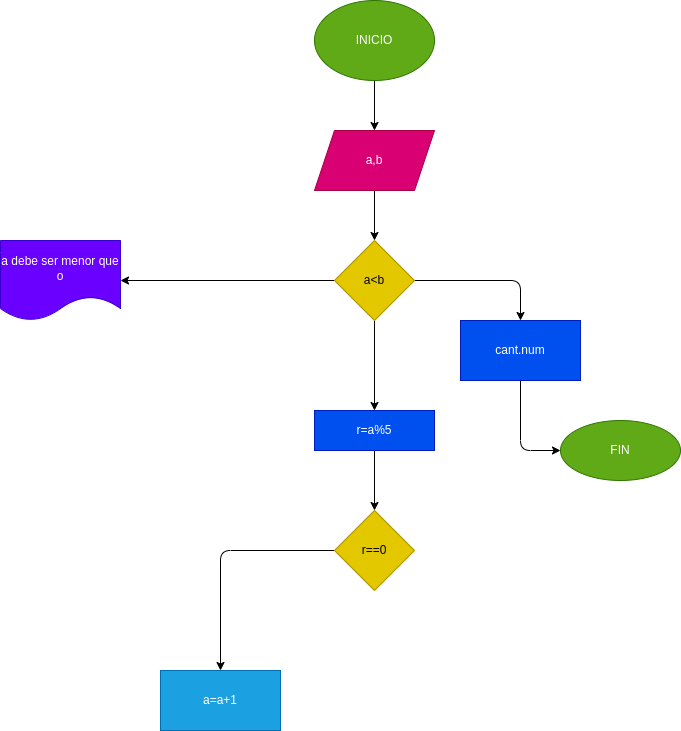

The diagram above was exported from draw.io. Its source (the exported page's mxGraphModel, read from the mxfile embedded in the PNG):
<mxGraphModel dx="903" dy="201" grid="1" gridSize="10" guides="1" tooltips="1" connect="1" arrows="1" fold="1" page="1" pageScale="1" pageWidth="827" pageHeight="1169" math="0" shadow="0">
  <root>
    <mxCell id="0" />
    <mxCell id="1" parent="0" />
    <mxCell id="4" value="" style="edgeStyle=none;html=1;" parent="1" source="2" edge="1">
      <mxGeometry relative="1" as="geometry">
        <mxPoint x="354" y="240" as="targetPoint" />
      </mxGeometry>
    </mxCell>
    <mxCell id="2" value="INICIO" style="ellipse;whiteSpace=wrap;html=1;fillColor=#60a917;fontColor=#ffffff;strokeColor=#2D7600;" parent="1" vertex="1">
      <mxGeometry x="294" y="110" width="120" height="80" as="geometry" />
    </mxCell>
    <mxCell id="7" value="" style="edgeStyle=none;html=1;" parent="1" source="5" target="6" edge="1">
      <mxGeometry relative="1" as="geometry" />
    </mxCell>
    <mxCell id="5" value="a,b" style="shape=parallelogram;perimeter=parallelogramPerimeter;whiteSpace=wrap;html=1;fixedSize=1;fillColor=#d80073;fontColor=#ffffff;strokeColor=#A50040;" parent="1" vertex="1">
      <mxGeometry x="294" y="240" width="120" height="60" as="geometry" />
    </mxCell>
    <mxCell id="9" value="" style="edgeStyle=none;html=1;" parent="1" source="6" target="8" edge="1">
      <mxGeometry relative="1" as="geometry" />
    </mxCell>
    <mxCell id="11" value="" style="edgeStyle=none;html=1;" parent="1" source="6" target="10" edge="1">
      <mxGeometry relative="1" as="geometry">
        <Array as="points">
          <mxPoint x="500" y="390" />
        </Array>
      </mxGeometry>
    </mxCell>
    <mxCell id="13" value="" style="edgeStyle=none;html=1;" parent="1" source="6" target="12" edge="1">
      <mxGeometry relative="1" as="geometry" />
    </mxCell>
    <mxCell id="6" value="a&amp;lt;b" style="rhombus;whiteSpace=wrap;html=1;fillColor=#e3c800;fontColor=#000000;strokeColor=#B09500;" parent="1" vertex="1">
      <mxGeometry x="314" y="350" width="80" height="80" as="geometry" />
    </mxCell>
    <mxCell id="8" value="a debe ser menor que o" style="shape=document;whiteSpace=wrap;html=1;boundedLbl=1;fillColor=#6a00ff;fontColor=#ffffff;strokeColor=#3700CC;" parent="1" vertex="1">
      <mxGeometry x="-20" y="350" width="120" height="80" as="geometry" />
    </mxCell>
    <mxCell id="21" value="" style="edgeStyle=none;html=1;" parent="1" source="10" target="20" edge="1">
      <mxGeometry relative="1" as="geometry">
        <Array as="points">
          <mxPoint x="500" y="560" />
        </Array>
      </mxGeometry>
    </mxCell>
    <mxCell id="10" value="cant.num" style="whiteSpace=wrap;html=1;fillColor=#0050ef;fontColor=#ffffff;strokeColor=#001DBC;" parent="1" vertex="1">
      <mxGeometry x="440" y="430" width="120" height="60" as="geometry" />
    </mxCell>
    <mxCell id="15" value="" style="edgeStyle=none;html=1;" parent="1" source="12" target="14" edge="1">
      <mxGeometry relative="1" as="geometry" />
    </mxCell>
    <mxCell id="12" value="r=a%5" style="whiteSpace=wrap;html=1;fillColor=#0050ef;fontColor=#ffffff;strokeColor=#001DBC;" parent="1" vertex="1">
      <mxGeometry x="294" y="520" width="120" height="40" as="geometry" />
    </mxCell>
    <mxCell id="19" value="" style="edgeStyle=none;html=1;" parent="1" source="14" target="18" edge="1">
      <mxGeometry relative="1" as="geometry">
        <Array as="points">
          <mxPoint x="200" y="660" />
        </Array>
      </mxGeometry>
    </mxCell>
    <mxCell id="14" value="r==0" style="rhombus;whiteSpace=wrap;html=1;fillColor=#e3c800;fontColor=#000000;strokeColor=#B09500;" parent="1" vertex="1">
      <mxGeometry x="314" y="620" width="80" height="80" as="geometry" />
    </mxCell>
    <mxCell id="18" value="a=a+1" style="whiteSpace=wrap;html=1;fillColor=#1ba1e2;fontColor=#ffffff;strokeColor=#006EAF;" parent="1" vertex="1">
      <mxGeometry x="140" y="780" width="120" height="60" as="geometry" />
    </mxCell>
    <mxCell id="20" value="FIN" style="ellipse;whiteSpace=wrap;html=1;fillColor=#60a917;fontColor=#ffffff;strokeColor=#2D7600;" parent="1" vertex="1">
      <mxGeometry x="540" y="530" width="120" height="60" as="geometry" />
    </mxCell>
  </root>
</mxGraphModel>